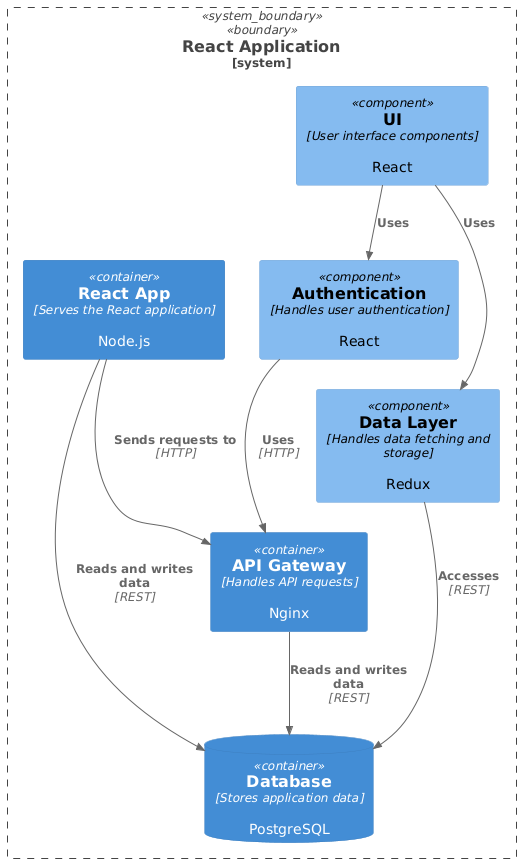

The diagram above was rendered by PlantUML. Its source (embedded in the PNG):
@startuml
!include <c4/C4_Context>
!include <c4/C4_Container>
!include <c4/C4_Component>

System_Boundary(c1, "React Application") {
    Container(app, "React App", "Serves the React application", "Node.js", "")

    ContainerDb(db, "Database", "Stores application data", "PostgreSQL")

    Rel(app, db, "Reads and writes data", "REST")

    Container(api, "API Gateway", "Handles API requests", "Nginx", "")

    Rel(app, api, "Sends requests to", "HTTP")
    Rel(api, db, "Reads and writes data", "REST")


    Component(ui, "UI", "User interface components", "React")
    Component(auth, "Authentication", "Handles user authentication", "React")
    Component(data, "Data Layer", "Handles data fetching and storage", "Redux")


    Rel(ui, auth, "Uses", "")
    Rel(ui, data, "Uses", "")
    Rel(data, db, "Accesses", "REST")
    Rel(auth, api, "Uses", "HTTP")

}
@enduml